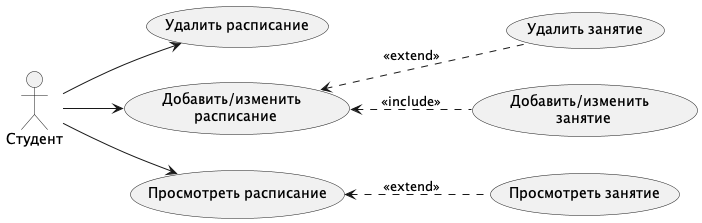

The diagram above was rendered by PlantUML. Its source (embedded in the PNG):
@startuml "usecase_schedule"

left to right direction

actor "Студент" as user

(Удалить расписание) as delete_schedule
(Добавить/изменить \n расписание) as put_schedule
(Просмотреть расписание) as get_schedule

(Удалить занятие) as delete_lesson
(Добавить/изменить \n занятие) as put_lesson
(Просмотреть занятие) as get_lesson

user --> put_schedule
user --> get_schedule
user --> delete_schedule

put_schedule <.. put_lesson : <<include>>
put_schedule <.. delete_lesson : <<extend>>
get_schedule <.. get_lesson : <<extend>>

@enduml